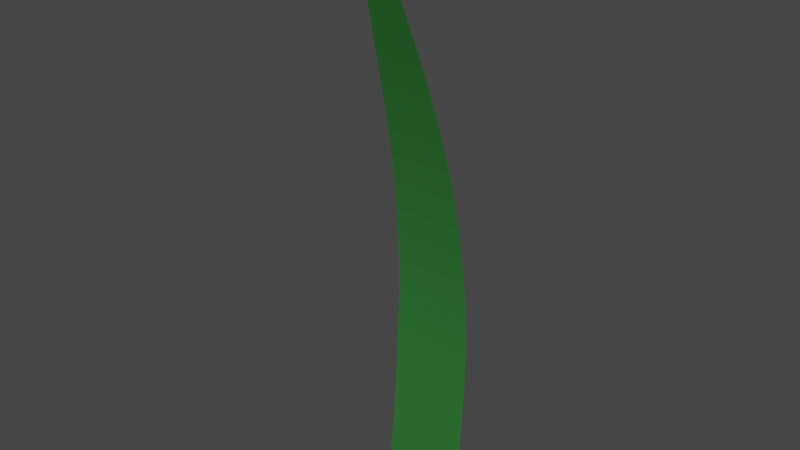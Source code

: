 # Source: GrassTuft001.blend  (saved by Blender 3.2.14; exported with 4.5.12 LTS)
import bpy
from mathutils import Matrix  # noqa: F401  (used for matrix-valued properties, if any)

bpy.ops.wm.read_factory_settings(use_empty=True)
scene = bpy.context.scene
scene.name = 'Scene'

# ---- collections
col_collection = bpy.data.collections.new('Collection'); scene.collection.children.link(col_collection)

# ---- materials (node trees are filled in below, after node groups)
mat_material_002 = bpy.data.materials.new('Material.002')
mat_material_002.use_transparent_shadow = False

# ---- material node trees
mat_material_002.use_nodes = True; mat_material_002.node_tree.nodes.clear()
_N = mat_material_002.node_tree.nodes; _L = mat_material_002.node_tree.links
n0 = _N.new('ShaderNodeBsdfPrincipled'); n0.name = 'Principled BSDF'; n0.location = (10, 300)
n0.distribution = 'GGX'
n0.subsurface_method = 'RANDOM_WALK_SKIN'
n0.inputs[0].default_value = (0.02546, 0.1679, 0.03109, 1.0)
n0.inputs[3].default_value = 1.45
n0.inputs[27].default_value = (0.0, 0.0, 0.0, 1.0)
n0.inputs[28].default_value = 1.0
n1 = _N.new('ShaderNodeOutputMaterial'); n1.name = 'Material Output'; n1.location = (300, 300)
_L.new(n0.outputs[0], n1.inputs[0])
n1.is_active_output = True

# ---- world
world_world = bpy.data.worlds.new('World'); scene.world = world_world
world_world.use_nodes = True; world_world.node_tree.nodes.clear()
_N = world_world.node_tree.nodes; _L = world_world.node_tree.links
n0 = _N.new('ShaderNodeOutputWorld'); n0.name = 'World Output'; n0.location = (300, 300)
n1 = _N.new('ShaderNodeBackground'); n1.name = 'Background'; n1.location = (10, 300)
n1.inputs[0].default_value = (0.05088, 0.05088, 0.05088, 1.0)
_L.new(n1.outputs[0], n0.inputs[0])
n0.is_active_output = True
world_world.color = (0.05088, 0.05088, 0.05088)
world_world.use_sun_shadow = False
world_world.sun_shadow_jitter_overblur = 0.0

# ---- meshes
me_plane = bpy.data.meshes.new('Plane')
me_plane.from_pydata([(-0.2442, -0.007342, 1.763), (0.008338, -0.1275, -0.02125), (-0.2442, 0.007342, 1.763), (0.008338, 0.1275, -0.02125), (-0.2434, -0.007794, 1.76), (-0.2423, -0.009107, 1.755), (-0.2406, -0.01121, 1.749), (-0.2382, -0.01405, 1.74), (-0.2348, -0.01754, 1.728), (-0.2301, -0.02164, 1.711), (-0.2238, -0.02625, 1.69), (-0.2159, -0.03133, 1.663), (-0.2061, -0.03681, 1.632), (-0.1941, -0.04261, 1.594), (-0.18, -0.04868, 1.551), (-0.1637, -0.05494, 1.503), (-0.1454, -0.06133, 1.449), (-0.1252, -0.06779, 1.389), (-0.1038, -0.07423, 1.324), (-0.08156, -0.08061, 1.254), (-0.05927, -0.08686, 1.179), (-0.03772, -0.09289, 1.1), (-0.01769, -0.09866, 1.018), (6.027e-05, -0.1041, 0.9323), (0.01493, -0.1091, 0.845), (0.02651, -0.1137, 0.757), (0.03467, -0.1177, 0.6698), (0.03954, -0.1211, 0.5848), (0.0415, -0.1239, 0.5037), (0.04115, -0.1259, 0.4284), (0.0392, -0.1271, 0.3605), (0.0364, -0.1275, 0.302), (0.03299, -0.1275, 0.2477), (0.02889, -0.1275, 0.1936), (0.02424, -0.1275, 0.1396), (0.01916, -0.1275, 0.08575), (0.01378, -0.1275, 0.03213), (0.01378, 0.1275, 0.03213), (0.01916, 0.1275, 0.08575), (0.02424, 0.1275, 0.1396), (0.02889, 0.1275, 0.1936), (0.03299, 0.1275, 0.2477), (0.0364, 0.1275, 0.302), (0.0392, 0.1271, 0.3605), (0.04115, 0.1259, 0.4284), (0.0415, 0.1239, 0.5037), (0.03954, 0.1211, 0.5848), (0.03467, 0.1177, 0.6698), (0.02651, 0.1137, 0.757), (0.01493, 0.1091, 0.845), (6.027e-05, 0.1041, 0.9323), (-0.01769, 0.09866, 1.018), (-0.03772, 0.09289, 1.1), (-0.05927, 0.08686, 1.179), (-0.08156, 0.08061, 1.254), (-0.1038, 0.07423, 1.324), (-0.1252, 0.06779, 1.389), (-0.1454, 0.06133, 1.449), (-0.1637, 0.05494, 1.503), (-0.18, 0.04868, 1.551), (-0.1941, 0.04261, 1.594), (-0.2061, 0.03681, 1.632), (-0.2159, 0.03133, 1.663), (-0.2238, 0.02625, 1.69), (-0.2301, 0.02164, 1.711), (-0.2348, 0.01754, 1.728), (-0.2382, 0.01405, 1.74), (-0.2406, 0.01121, 1.749), (-0.2423, 0.009107, 1.755), (-0.2434, 0.007794, 1.76)], [], [(36, 1, 3, 37), (0, 4, 69, 2), (4, 5, 68, 69), (5, 6, 67, 68), (6, 7, 66, 67), (7, 8, 65, 66), (8, 9, 64, 65), (9, 10, 63, 64), (10, 11, 62, 63), (11, 12, 61, 62), (12, 13, 60, 61), (13, 14, 59, 60), (14, 15, 58, 59), (15, 16, 57, 58), (16, 17, 56, 57), (17, 18, 55, 56), (18, 19, 54, 55), (19, 20, 53, 54), (20, 21, 52, 53), (21, 22, 51, 52), (22, 23, 50, 51), (23, 24, 49, 50), (24, 25, 48, 49), (25, 26, 47, 48), (26, 27, 46, 47), (27, 28, 45, 46), (28, 29, 44, 45), (29, 30, 43, 44), (30, 31, 42, 43), (31, 32, 41, 42), (32, 33, 40, 41), (33, 34, 39, 40), (34, 35, 38, 39), (35, 36, 37, 38)])
_uv = me_plane.uv_layers.new(name='UVMap')
_uv.uv.foreach_set('vector', [0.9706, 0.0, 1.0, 0.0, 1.0, 1.0, 0.9706, 1.0, 0.0, 0.0, 0.02941, 0.0, 0.02941, 1.0, 0.0, 1.0, 0.02941, 0.0, 0.05882, 0.0, 0.05882, 1.0, 0.02941, 1.0, 0.05882, 0.0, 0.08824, 0.0, 0.08824, 1.0, 0.05882, 1.0, 0.08824, 0.0, 0.1176, 0.0, 0.1176, 1.0, 0.08824, 1.0, 0.1176, 0.0, 0.1471, 0.0, 0.1471, 1.0, 0.1176, 1.0, 0.1471, 0.0, 0.1765, 0.0, 0.1765, 1.0, 0.1471, 1.0, 0.1765, 0.0, 0.2059, 0.0, 0.2059, 1.0, 0.1765, 1.0, 0.2059, 0.0, 0.2353, 0.0, 0.2353, 1.0, 0.2059, 1.0, 0.2353, 0.0, 0.2647, 0.0, 0.2647, 1.0, 0.2353, 1.0, 0.2647, 0.0, 0.2941, 0.0, 0.2941, 1.0, 0.2647, 1.0, 0.2941, 0.0, 0.3235, 0.0, 0.3235, 1.0, 0.2941, 1.0, 0.3235, 0.0, 0.3529, 0.0, 0.3529, 1.0, 0.3235, 1.0, 0.3529, 0.0, 0.3824, 0.0, 0.3824, 1.0, 0.3529, 1.0, 0.3824, 0.0, 0.4118, 0.0, 0.4118, 1.0, 0.3824, 1.0, 0.4118, 0.0, 0.4412, 0.0, 0.4412, 1.0, 0.4118, 1.0, 0.4412, 0.0, 0.4706, 0.0, 0.4706, 1.0, 0.4412, 1.0, 0.4706, 0.0, 0.5, 0.0, 0.5, 1.0, 0.4706, 1.0, 0.5, 0.0, 0.5294, 0.0, 0.5294, 1.0, 0.5, 1.0, 0.5294, 0.0, 0.5588, 0.0, 0.5588, 1.0, 0.5294, 1.0, 0.5588, 0.0, 0.5882, 0.0, 0.5882, 1.0, 0.5588, 1.0, 0.5882, 0.0, 0.6176, 0.0, 0.6176, 1.0, 0.5882, 1.0, 0.6176, 0.0, 0.6471, 0.0, 0.6471, 1.0, 0.6176, 1.0, 0.6471, 0.0, 0.6765, 0.0, 0.6765, 1.0, 0.6471, 1.0, 0.6765, 0.0, 0.7059, 0.0, 0.7059, 1.0, 0.6765, 1.0, 0.7059, 0.0, 0.7353, 0.0, 0.7353, 1.0, 0.7059, 1.0, 0.7353, 0.0, 0.7647, 0.0, 0.7647, 1.0, 0.7353, 1.0, 0.7647, 0.0, 0.7941, 0.0, 0.7941, 1.0, 0.7647, 1.0, 0.7941, 0.0, 0.8235, 0.0, 0.8235, 1.0, 0.7941, 1.0, 0.8235, 0.0, 0.8529, 0.0, 0.8529, 1.0, 0.8235, 1.0, 0.8529, 0.0, 0.8824, 0.0, 0.8824, 1.0, 0.8529, 1.0, 0.8824, 0.0, 0.9118, 0.0, 0.9118, 1.0, 0.8824, 1.0, 0.9118, 0.0, 0.9412, 0.0, 0.9412, 1.0, 0.9118, 1.0, 0.9412, 0.0, 0.9706, 0.0, 0.9706, 1.0, 0.9412, 1.0])
me_plane.materials.append(mat_material_002)
me_plane.update()

# ---- objects
ob_plane = bpy.data.objects.new('Plane', me_plane)

# ---- transforms, parenting, visibility, modifiers, constraints
ob_plane.location = (0.0, 0.0, 0.0)
ob_plane.rotation_euler = (0.0, -0.0, 1.571)

# ---- collection membership
col_collection.objects.link(ob_plane)

# ---- scene / render settings (as saved in the file)
scene.frame_start = 1; scene.frame_end = 250; scene.frame_set(1)
scene.render.engine = 'BLENDER_EEVEE_NEXT'
scene.cycles.sampling_pattern = 'TABULATED_SOBOL'
scene.cycles.use_light_tree = False
scene.view_settings.view_transform = 'Filmic'
bpy.context.view_layer.update()

# ---- added for rendering (the .blend has no active camera and no usable light): camera, sun
cam_auto = bpy.data.cameras.new('AutoCamera')
cam_auto.lens = 50.0
cam_auto.sensor_width = 36.0
cam_auto.clip_end = 1000.0
ob_auto_camera = bpy.data.objects.new('AutoCamera', cam_auto)
scene.collection.objects.link(ob_auto_camera)
ob_auto_camera.location = (1.68812, -2.12708, 2.22121)
ob_auto_camera.rotation_euler = (1.09748, -7.21219e-08, 0.694738)
scene.camera = ob_auto_camera
light_auto_sun = bpy.data.lights.new('AutoSun', 'SUN')
light_auto_sun.energy = 3.0
light_auto_sun.angle = 0.0523599
ob_auto_sun = bpy.data.objects.new('AutoSun', light_auto_sun)
scene.collection.objects.link(ob_auto_sun)
ob_auto_sun.rotation_euler = (0.872665, 0.174533, 0.523599)
bpy.context.view_layer.update()
